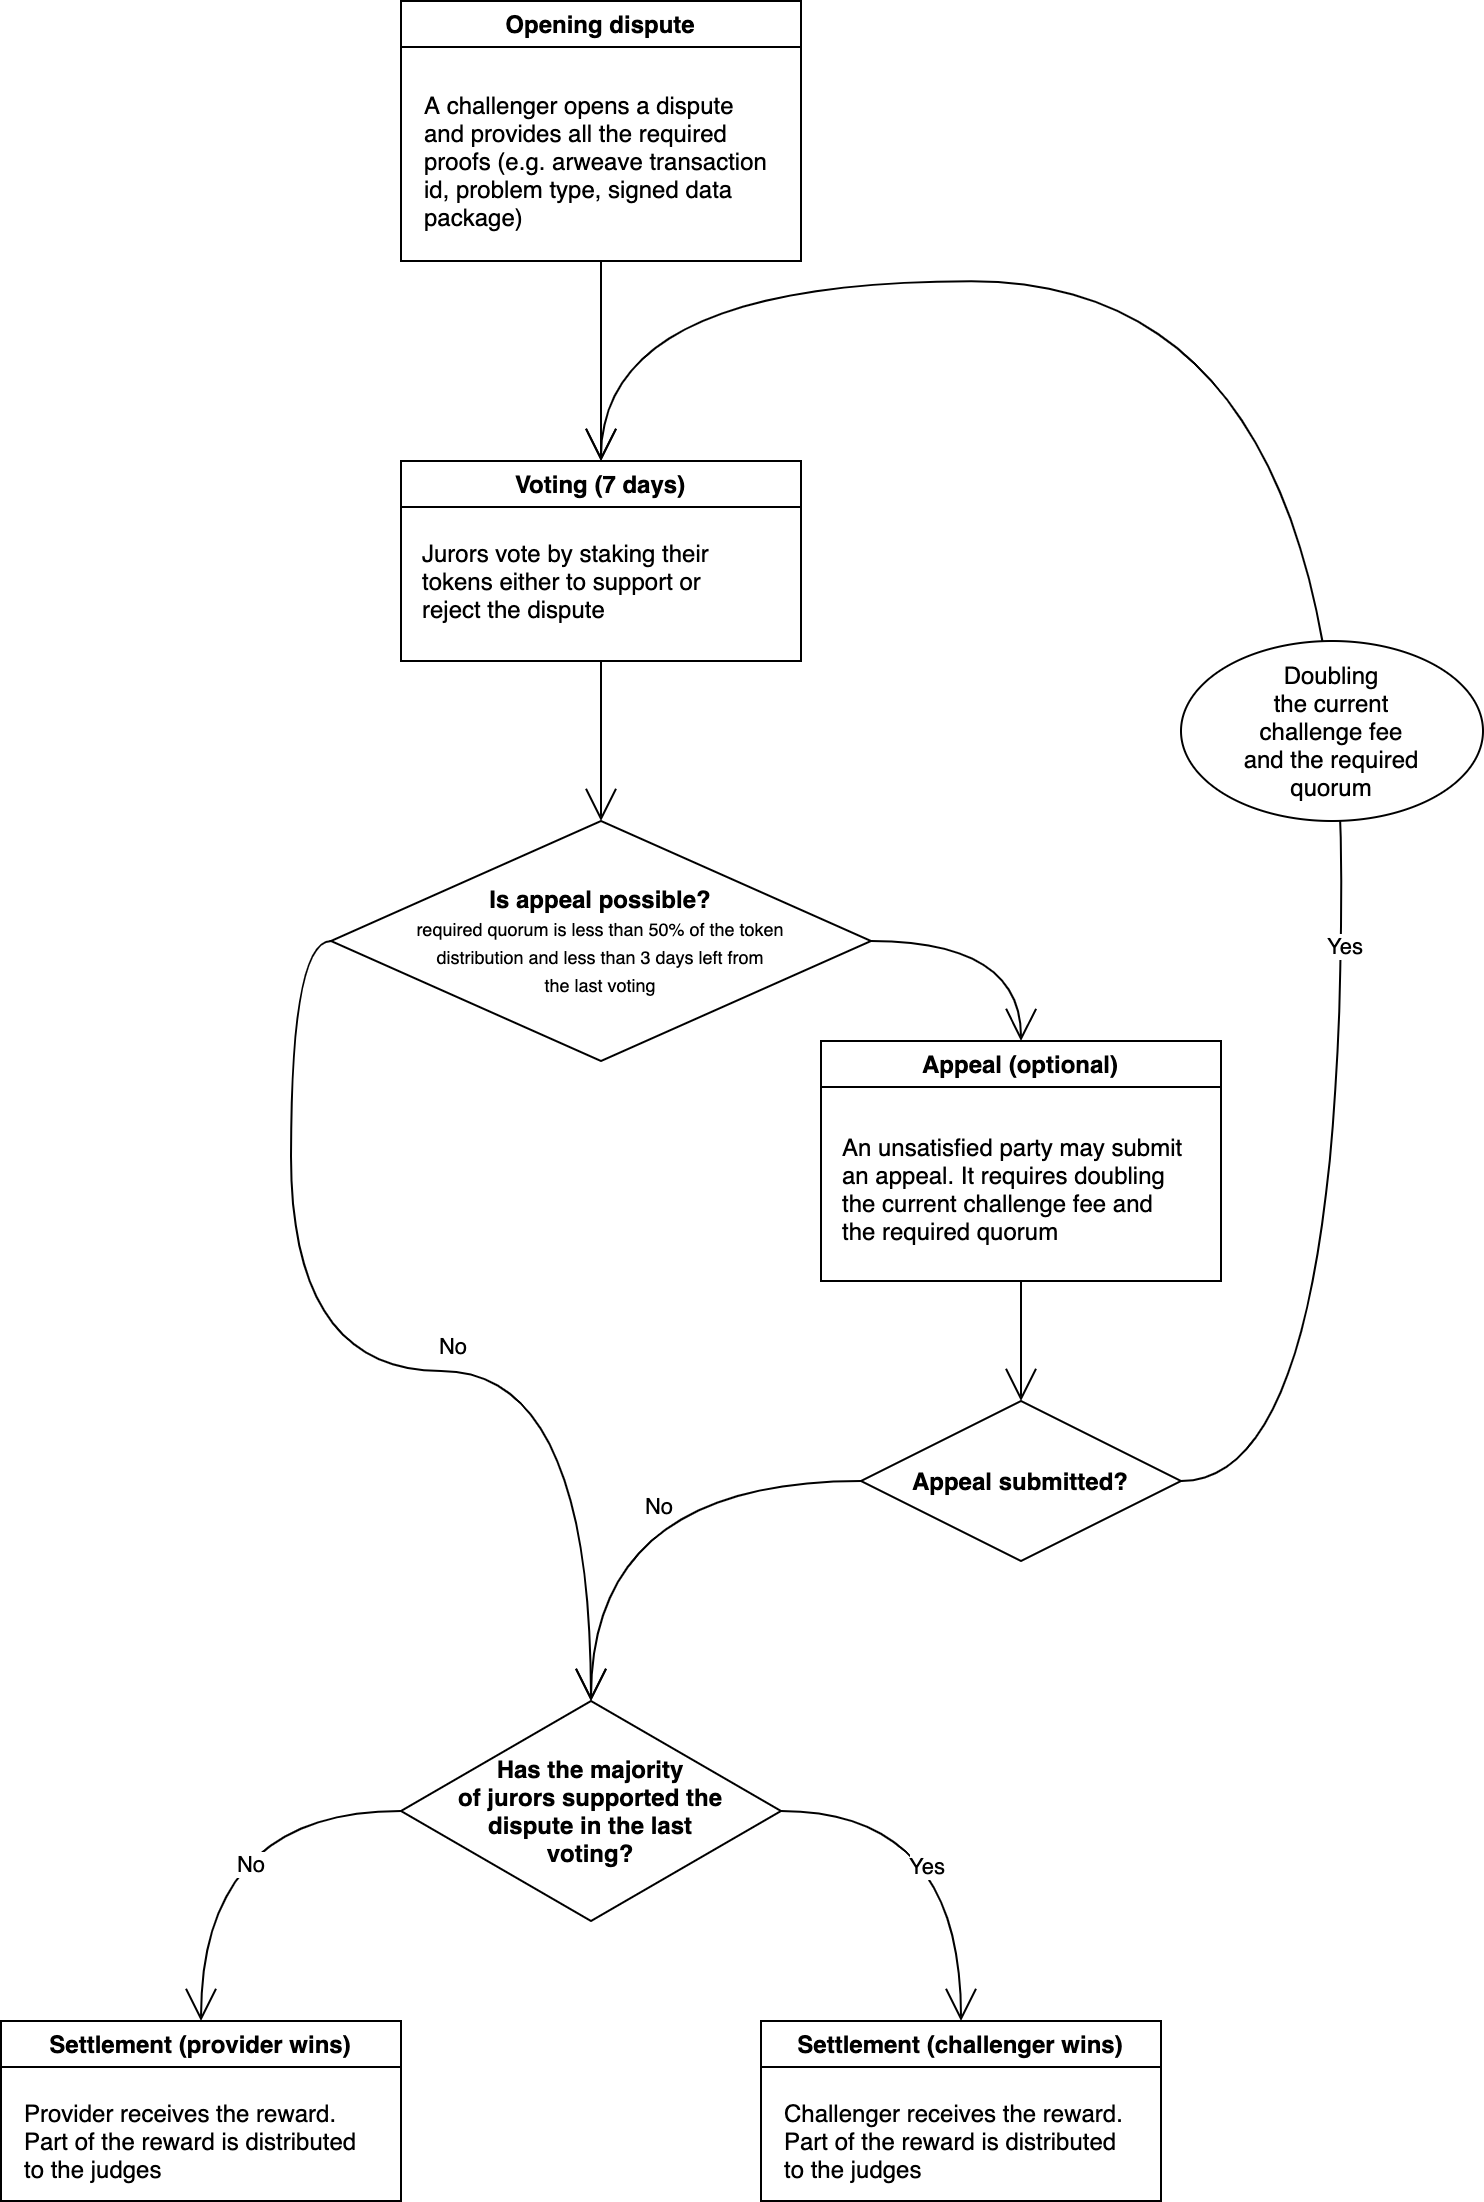

The diagram above was exported from draw.io. Its source (the exported page's mxGraphModel, read from the mxfile embedded in the PNG):
<mxGraphModel dx="2237" dy="1603" grid="1" gridSize="10" guides="1" tooltips="1" connect="1" arrows="1" fold="1" page="1" pageScale="1" pageWidth="20000" pageHeight="30000" math="0" shadow="0">
  <root>
    <mxCell id="0" />
    <mxCell id="1" parent="0" />
    <mxCell id="nFQNIEXiDthgDpbY0VEh-23" style="edgeStyle=orthogonalEdgeStyle;curved=1;rounded=0;orthogonalLoop=1;jettySize=auto;html=1;entryX=0.5;entryY=0;entryDx=0;entryDy=0;endArrow=open;startSize=14;endSize=14;sourcePerimeterSpacing=8;targetPerimeterSpacing=8;" parent="1" target="nFQNIEXiDthgDpbY0VEh-19" edge="1">
      <mxGeometry relative="1" as="geometry">
        <mxPoint x="330" y="170" as="sourcePoint" />
      </mxGeometry>
    </mxCell>
    <mxCell id="nFQNIEXiDthgDpbY0VEh-17" value="Opening dispute" style="swimlane;hachureGap=4;pointerEvents=0;" parent="1" vertex="1">
      <mxGeometry x="230" y="40" width="200" height="130" as="geometry" />
    </mxCell>
    <mxCell id="nFQNIEXiDthgDpbY0VEh-18" value="A challenger opens a dispute&lt;br&gt;and provides all the required&lt;br&gt;proofs (e.g. arweave transaction &lt;br&gt;id, problem type, signed data&lt;br&gt;package)&amp;nbsp;" style="text;html=1;align=left;verticalAlign=middle;resizable=0;points=[];autosize=1;strokeColor=none;fillColor=none;" parent="nFQNIEXiDthgDpbY0VEh-17" vertex="1">
      <mxGeometry x="10" y="40" width="190" height="80" as="geometry" />
    </mxCell>
    <mxCell id="nFQNIEXiDthgDpbY0VEh-25" style="edgeStyle=orthogonalEdgeStyle;curved=1;rounded=0;orthogonalLoop=1;jettySize=auto;html=1;endArrow=open;startSize=14;endSize=14;sourcePerimeterSpacing=8;targetPerimeterSpacing=8;entryX=0.5;entryY=0;entryDx=0;entryDy=0;" parent="1" target="nFQNIEXiDthgDpbY0VEh-24" edge="1">
      <mxGeometry relative="1" as="geometry">
        <mxPoint x="330" y="370" as="sourcePoint" />
        <Array as="points">
          <mxPoint x="330" y="370" />
          <mxPoint x="330" y="370" />
        </Array>
      </mxGeometry>
    </mxCell>
    <mxCell id="nFQNIEXiDthgDpbY0VEh-19" value="Voting (7 days)" style="swimlane;hachureGap=4;pointerEvents=0;" parent="1" vertex="1">
      <mxGeometry x="230" y="270" width="200" height="100" as="geometry" />
    </mxCell>
    <mxCell id="nFQNIEXiDthgDpbY0VEh-20" value="Jurors vote by staking their&lt;br&gt;tokens either to support or&lt;br&gt;reject the dispute" style="text;html=1;align=left;verticalAlign=middle;resizable=0;points=[];autosize=1;strokeColor=none;fillColor=none;" parent="nFQNIEXiDthgDpbY0VEh-19" vertex="1">
      <mxGeometry x="9" y="35" width="160" height="50" as="geometry" />
    </mxCell>
    <mxCell id="nFQNIEXiDthgDpbY0VEh-33" style="edgeStyle=orthogonalEdgeStyle;curved=1;rounded=0;orthogonalLoop=1;jettySize=auto;html=1;entryX=0.5;entryY=0;entryDx=0;entryDy=0;endArrow=open;startSize=14;endSize=14;sourcePerimeterSpacing=8;targetPerimeterSpacing=8;exitX=0;exitY=0.5;exitDx=0;exitDy=0;" parent="1" source="nFQNIEXiDthgDpbY0VEh-24" target="nFQNIEXiDthgDpbY0VEh-32" edge="1">
      <mxGeometry relative="1" as="geometry" />
    </mxCell>
    <mxCell id="nFQNIEXiDthgDpbY0VEh-35" value="No" style="edgeLabel;html=1;align=center;verticalAlign=middle;resizable=0;points=[];" parent="nFQNIEXiDthgDpbY0VEh-33" vertex="1" connectable="0">
      <mxGeometry x="0.1391" y="13" relative="1" as="geometry">
        <mxPoint as="offset" />
      </mxGeometry>
    </mxCell>
    <mxCell id="nFQNIEXiDthgDpbY0VEh-45" style="edgeStyle=orthogonalEdgeStyle;curved=1;rounded=0;orthogonalLoop=1;jettySize=auto;html=1;entryX=0.5;entryY=0;entryDx=0;entryDy=0;endArrow=open;startSize=14;endSize=14;sourcePerimeterSpacing=8;targetPerimeterSpacing=8;exitX=1;exitY=0.5;exitDx=0;exitDy=0;" parent="1" source="nFQNIEXiDthgDpbY0VEh-24" target="nFQNIEXiDthgDpbY0VEh-42" edge="1">
      <mxGeometry relative="1" as="geometry" />
    </mxCell>
    <mxCell id="nFQNIEXiDthgDpbY0VEh-24" value="&lt;b&gt;Is appeal possible?&lt;/b&gt;&lt;br&gt;&lt;font style=&quot;font-size: 9px&quot;&gt;required quorum is less than 50% of the token&lt;br&gt;distribution and less than 3 days left from&lt;br&gt;the last voting&lt;/font&gt;" style="rhombus;whiteSpace=wrap;html=1;hachureGap=4;pointerEvents=0;" parent="1" vertex="1">
      <mxGeometry x="195" y="450" width="270" height="120" as="geometry" />
    </mxCell>
    <mxCell id="nFQNIEXiDthgDpbY0VEh-37" style="edgeStyle=orthogonalEdgeStyle;curved=1;rounded=0;orthogonalLoop=1;jettySize=auto;html=1;endArrow=open;startSize=14;endSize=14;sourcePerimeterSpacing=8;targetPerimeterSpacing=8;exitX=0;exitY=0.5;exitDx=0;exitDy=0;entryX=0.5;entryY=0;entryDx=0;entryDy=0;" parent="1" source="nFQNIEXiDthgDpbY0VEh-26" target="nFQNIEXiDthgDpbY0VEh-32" edge="1">
      <mxGeometry relative="1" as="geometry" />
    </mxCell>
    <mxCell id="nFQNIEXiDthgDpbY0VEh-38" value="No" style="edgeLabel;html=1;align=center;verticalAlign=middle;resizable=0;points=[];" parent="nFQNIEXiDthgDpbY0VEh-37" vertex="1" connectable="0">
      <mxGeometry x="-0.166" y="11" relative="1" as="geometry">
        <mxPoint as="offset" />
      </mxGeometry>
    </mxCell>
    <mxCell id="nFQNIEXiDthgDpbY0VEh-47" style="edgeStyle=orthogonalEdgeStyle;curved=1;rounded=0;orthogonalLoop=1;jettySize=auto;html=1;exitX=1;exitY=0.5;exitDx=0;exitDy=0;endArrow=open;startSize=14;endSize=14;sourcePerimeterSpacing=8;targetPerimeterSpacing=8;entryX=0.5;entryY=0;entryDx=0;entryDy=0;" parent="1" source="nFQNIEXiDthgDpbY0VEh-26" target="nFQNIEXiDthgDpbY0VEh-19" edge="1">
      <mxGeometry relative="1" as="geometry">
        <mxPoint x="730" y="450" as="targetPoint" />
        <Array as="points">
          <mxPoint x="700" y="780" />
          <mxPoint x="700" y="180" />
          <mxPoint x="330" y="180" />
        </Array>
      </mxGeometry>
    </mxCell>
    <mxCell id="nFQNIEXiDthgDpbY0VEh-48" value="Yes" style="edgeLabel;html=1;align=center;verticalAlign=middle;resizable=0;points=[];" parent="nFQNIEXiDthgDpbY0VEh-47" vertex="1" connectable="0">
      <mxGeometry x="-0.386" relative="1" as="geometry">
        <mxPoint as="offset" />
      </mxGeometry>
    </mxCell>
    <mxCell id="nFQNIEXiDthgDpbY0VEh-26" value="&lt;b&gt;Appeal submitted?&lt;/b&gt;" style="rhombus;whiteSpace=wrap;html=1;hachureGap=4;pointerEvents=0;" parent="1" vertex="1">
      <mxGeometry x="460" y="740" width="160" height="80" as="geometry" />
    </mxCell>
    <mxCell id="nFQNIEXiDthgDpbY0VEh-56" style="edgeStyle=orthogonalEdgeStyle;curved=1;rounded=0;orthogonalLoop=1;jettySize=auto;html=1;entryX=0.5;entryY=0;entryDx=0;entryDy=0;endArrow=open;startSize=14;endSize=14;sourcePerimeterSpacing=8;targetPerimeterSpacing=8;exitX=0;exitY=0.5;exitDx=0;exitDy=0;" parent="1" source="nFQNIEXiDthgDpbY0VEh-32" target="nFQNIEXiDthgDpbY0VEh-53" edge="1">
      <mxGeometry relative="1" as="geometry" />
    </mxCell>
    <mxCell id="nFQNIEXiDthgDpbY0VEh-59" value="No" style="edgeLabel;html=1;align=center;verticalAlign=middle;resizable=0;points=[];" parent="nFQNIEXiDthgDpbY0VEh-56" vertex="1" connectable="0">
      <mxGeometry x="0.2293" y="23" relative="1" as="geometry">
        <mxPoint as="offset" />
      </mxGeometry>
    </mxCell>
    <mxCell id="nFQNIEXiDthgDpbY0VEh-57" style="edgeStyle=orthogonalEdgeStyle;curved=1;rounded=0;orthogonalLoop=1;jettySize=auto;html=1;entryX=0.5;entryY=0;entryDx=0;entryDy=0;endArrow=open;startSize=14;endSize=14;sourcePerimeterSpacing=8;targetPerimeterSpacing=8;exitX=1;exitY=0.5;exitDx=0;exitDy=0;" parent="1" source="nFQNIEXiDthgDpbY0VEh-32" target="nFQNIEXiDthgDpbY0VEh-51" edge="1">
      <mxGeometry relative="1" as="geometry" />
    </mxCell>
    <mxCell id="nFQNIEXiDthgDpbY0VEh-58" value="Yes" style="edgeLabel;html=1;align=center;verticalAlign=middle;resizable=0;points=[];" parent="nFQNIEXiDthgDpbY0VEh-57" vertex="1" connectable="0">
      <mxGeometry x="0.2103" y="-19" relative="1" as="geometry">
        <mxPoint as="offset" />
      </mxGeometry>
    </mxCell>
    <mxCell id="nFQNIEXiDthgDpbY0VEh-32" value="&lt;b&gt;Has the majority&lt;br&gt;of jurors supported the&lt;br&gt;dispute in the last&lt;br&gt;voting?&lt;/b&gt;" style="rhombus;whiteSpace=wrap;html=1;hachureGap=4;pointerEvents=0;" parent="1" vertex="1">
      <mxGeometry x="230" y="890" width="190" height="110" as="geometry" />
    </mxCell>
    <mxCell id="nFQNIEXiDthgDpbY0VEh-46" style="edgeStyle=orthogonalEdgeStyle;curved=1;rounded=0;orthogonalLoop=1;jettySize=auto;html=1;entryX=0.5;entryY=0;entryDx=0;entryDy=0;endArrow=open;startSize=14;endSize=14;sourcePerimeterSpacing=8;targetPerimeterSpacing=8;" parent="1" target="nFQNIEXiDthgDpbY0VEh-26" edge="1">
      <mxGeometry relative="1" as="geometry">
        <mxPoint x="540" y="680" as="sourcePoint" />
      </mxGeometry>
    </mxCell>
    <mxCell id="nFQNIEXiDthgDpbY0VEh-42" value="Appeal (optional)" style="swimlane;hachureGap=4;pointerEvents=0;" parent="1" vertex="1">
      <mxGeometry x="440" y="560" width="200" height="120" as="geometry" />
    </mxCell>
    <mxCell id="nFQNIEXiDthgDpbY0VEh-43" value="&lt;div&gt;&lt;span&gt;An unsatisfied party may submit&lt;/span&gt;&lt;/div&gt;&lt;div&gt;&lt;span&gt;an appeal. It requires doubling&lt;/span&gt;&lt;/div&gt;&lt;div&gt;&lt;span&gt;the current challenge fee and&lt;/span&gt;&lt;/div&gt;&lt;div&gt;&lt;span&gt;the required quorum&lt;/span&gt;&lt;/div&gt;" style="text;html=1;align=left;verticalAlign=middle;resizable=0;points=[];autosize=1;strokeColor=none;fillColor=none;" parent="nFQNIEXiDthgDpbY0VEh-42" vertex="1">
      <mxGeometry x="9" y="44" width="190" height="60" as="geometry" />
    </mxCell>
    <mxCell id="nFQNIEXiDthgDpbY0VEh-51" value="Settlement (challenger wins)" style="swimlane;hachureGap=4;pointerEvents=0;" parent="1" vertex="1">
      <mxGeometry x="410" y="1050" width="200" height="90" as="geometry" />
    </mxCell>
    <mxCell id="nFQNIEXiDthgDpbY0VEh-60" value="Challenger receives the reward.&lt;br&gt;Part of the reward is distributed&lt;br&gt;to the judges" style="text;html=1;align=left;verticalAlign=middle;resizable=0;points=[];autosize=1;strokeColor=none;fillColor=none;" parent="nFQNIEXiDthgDpbY0VEh-51" vertex="1">
      <mxGeometry x="10" y="35" width="180" height="50" as="geometry" />
    </mxCell>
    <mxCell id="nFQNIEXiDthgDpbY0VEh-53" value="Settlement (provider wins)" style="swimlane;hachureGap=4;pointerEvents=0;" parent="1" vertex="1">
      <mxGeometry x="30" y="1050" width="200" height="90" as="geometry" />
    </mxCell>
    <mxCell id="nFQNIEXiDthgDpbY0VEh-54" value="Provider receives the reward.&lt;br&gt;Part of the reward is distributed&lt;br&gt;to the judges" style="text;html=1;align=left;verticalAlign=middle;resizable=0;points=[];autosize=1;strokeColor=none;fillColor=none;" parent="nFQNIEXiDthgDpbY0VEh-53" vertex="1">
      <mxGeometry x="10" y="35" width="180" height="50" as="geometry" />
    </mxCell>
    <mxCell id="M4juZiFrRaAT31HnDK3--1" value="&lt;div&gt;Doubling&lt;/div&gt;&lt;div&gt;the current&lt;/div&gt;&lt;div&gt;challenge fee&lt;/div&gt;&lt;div&gt;and&amp;nbsp;&lt;span&gt;the required&lt;/span&gt;&lt;/div&gt;&lt;div&gt;quorum&lt;/div&gt;" style="ellipse;whiteSpace=wrap;html=1;hachureGap=4;pointerEvents=0;align=center;" vertex="1" parent="1">
      <mxGeometry x="620" y="360" width="151" height="90" as="geometry" />
    </mxCell>
  </root>
</mxGraphModel>